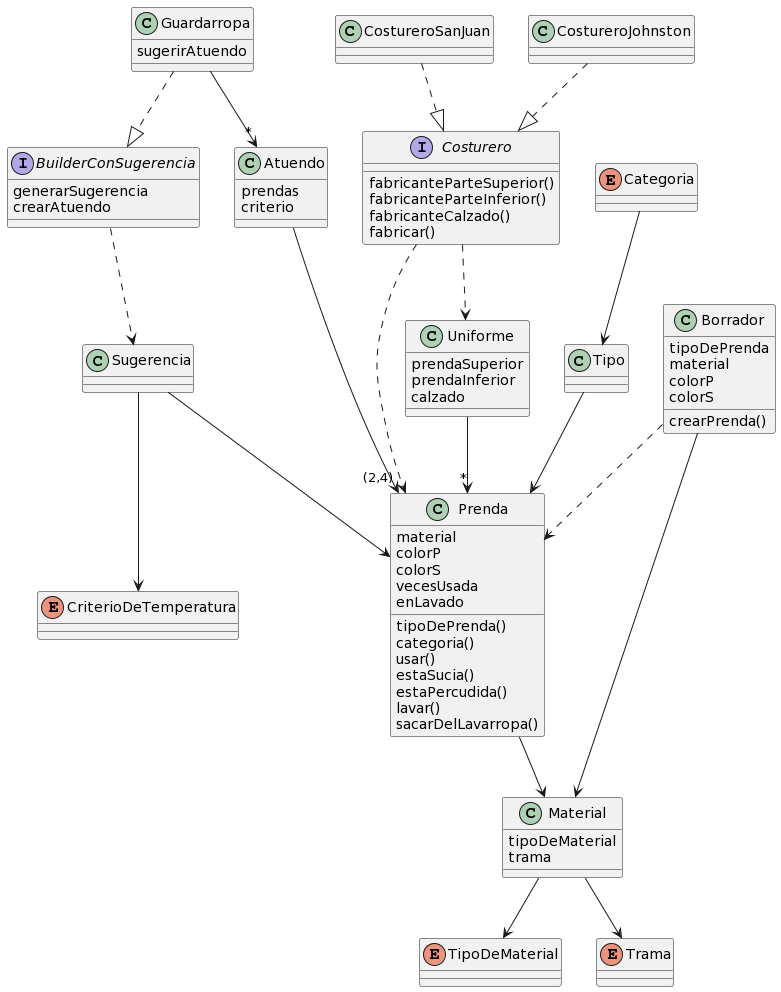

The diagram above was rendered by PlantUML. Its source (embedded in the PNG):
@startuml
class Atuendo{
prendas
criterio
}

class Prenda{
material
colorP
colorS
vecesUsada
enLavado
tipoDePrenda()
categoria()
usar()
estaSucia()
estaPercudida()
lavar()
sacarDelLavarropa()
}

class Material{
tipoDeMaterial
trama
}

class Borrador{
tipoDePrenda
material
colorP
colorS
crearPrenda()
}

interface Costurero{
fabricanteParteSuperior()
fabricanteParteInferior()
fabricanteCalzado()
fabricar()
}

class CostureroSanJuan{}
class CostureroJohnston{}
class Uniforme{
prendaSuperior
prendaInferior
calzado
}

enum Categoria{
}

enum TipoDeMaterial{}
enum Trama{}
enum CriterioDeTemperatura{}

interface BuilderConSugerencia {
generarSugerencia
crearAtuendo
}

class Guardarropa {
sugerirAtuendo
}

class Sugerencia {
}

class Tipo{
}


Atuendo -->"(2,4)" Prenda 
Tipo --> Prenda
Categoria --> Tipo
Prenda --> Material
Material --> TipoDeMaterial
Material --> Trama
Borrador ..> Prenda
Borrador --> Material
Costurero ..> Uniforme 
CostureroSanJuan ..|> Costurero
CostureroJohnston..|> Costurero
Costurero ..> Prenda
Uniforme -->"*" Prenda
BuilderConSugerencia ..> Sugerencia
Sugerencia --> Prenda
Sugerencia --> CriterioDeTemperatura
Guardarropa -->"*" Atuendo
Guardarropa ..|> BuilderConSugerencia
@enduml